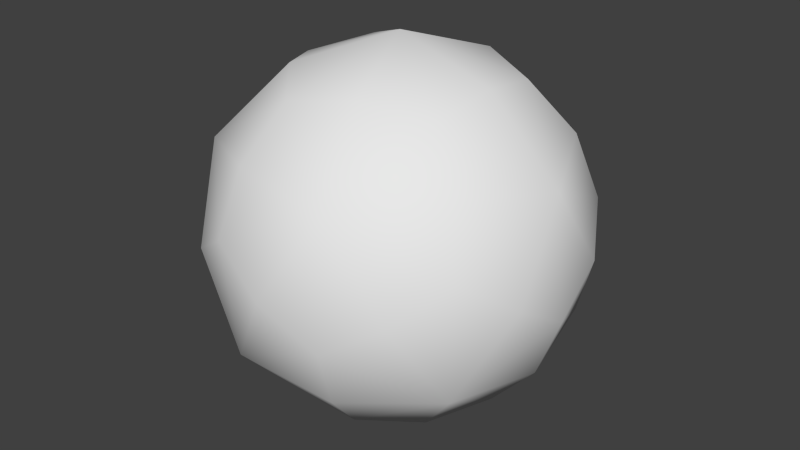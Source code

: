# Source: lightbulb_plants.blend  (saved by Blender 2.73.0; exported with 4.5.12 LTS)
import bpy
from mathutils import Matrix  # noqa: F401  (used for matrix-valued properties, if any)

bpy.ops.wm.read_factory_settings(use_empty=True)
scene = bpy.context.scene
scene.name = 'Scene'

# ---- collections
col_collection_1 = bpy.data.collections.new('Collection 1'); scene.collection.children.link(col_collection_1)

# ---- world
world_world = bpy.data.worlds.new('World'); scene.world = world_world
world_world.color = (0.05088, 0.05088, 0.05088)
world_world.use_sun_shadow = False
world_world.sun_shadow_jitter_overblur = 0.0
world_world.cycles.sampling_method = 'MANUAL'
world_world.cycles.sample_map_resolution = 256

# ---- meshes
me_icosphere_033 = bpy.data.meshes.new('Icosphere.033')
me_icosphere_033.from_pydata([(0.1491, -0.4588, -0.6315), (0.4824, 0.0, -0.6315), (-0.3903, -0.2835, -0.6315), (-0.3903, 0.2835, -0.6315), (0.1491, 0.4588, -0.6315), (0.7805, 0.0, -0.1491), (0.2412, -0.7423, -0.1491), (-0.6315, -0.4588, -0.1491), (-0.6315, 0.4588, -0.1491), (0.2412, 0.7423, -0.1491), (0.6315, -0.4588, 0.1491), (-0.2412, -0.7423, 0.1491), (-0.7805, 0.0, 0.1491), (-0.2412, 0.7423, 0.1491), (0.6315, 0.4588, 0.1491), (0.3903, -0.2835, 0.6315), (-0.1491, -0.4588, 0.6315), (-0.4824, 0.0, 0.6315), (-0.1491, 0.4588, 0.6315), (0.3903, 0.2835, 0.6315), (-0.1294, -0.3982, -0.6775), (0.3388, -0.2461, -0.6775), (0.2094, -0.6444, -0.4187), (0.6775, 0.0, -0.4187), (0.3388, 0.2461, -0.6775), (-0.4187, 0.0, -0.6775), (-0.5481, -0.3982, -0.4187), (-0.1294, 0.3982, -0.6775), (-0.5481, 0.3982, -0.4187), (0.2094, 0.6444, -0.4187), (0.7575, -0.2461, 0.0), (0.7575, 0.2461, 0.0), (0.0, -0.7965, 0.0), (0.4682, -0.6444, 0.0), (-0.7575, -0.2461, 0.0), (-0.4682, -0.6444, 0.0), (-0.4682, 0.6444, 0.0), (-0.7575, 0.2461, 0.0), (0.4682, 0.6444, 0.0), (0.0, 0.7965, 0.0), (0.5481, -0.3982, 0.4187), (-0.2094, -0.6444, 0.4187), (-0.6775, 0.0, 0.4187), (-0.2094, 0.6444, 0.4187), (0.5481, 0.3982, 0.4187), (0.1294, -0.3982, 0.6775), (0.4187, 0.0, 0.6775), (-0.3388, -0.2461, 0.6775), (-0.3388, 0.2461, 0.6775), (0.1294, 0.3982, 0.6775), (3.326e-07, 2.384e-09, -0.8157), (0.5903, -0.4289, -0.3648), (-0.2255, -0.6939, -0.3648), (-0.7296, 0.0, -0.3648), (-0.2255, 0.6939, -0.3648), (0.5903, 0.4289, -0.3648), (0.2255, -0.6939, 0.3648), (-0.5903, -0.4289, 0.3648), (-0.5903, 0.4289, 0.3648), (0.2255, 0.6939, 0.3648), (0.7296, 0.0, 0.3648), (-3.314e-07, 2.384e-09, 0.8157)], [], [(0, 20, 50, 21), (0, 21, 51, 22), (0, 22, 52, 20), (1, 23, 51, 21), (1, 21, 50, 24), (1, 24, 55, 23), (2, 25, 50, 20), (2, 20, 52, 26), (2, 26, 53, 25), (3, 27, 50, 25), (3, 25, 53, 28), (3, 28, 54, 27), (4, 24, 50, 27), (4, 27, 54, 29), (4, 29, 55, 24), (5, 30, 51, 23), (5, 23, 55, 31), (5, 31, 60, 30), (6, 32, 52, 22), (6, 22, 51, 33), (6, 33, 56, 32), (7, 34, 53, 26), (7, 26, 52, 35), (7, 35, 57, 34), (8, 36, 54, 28), (8, 28, 53, 37), (8, 37, 58, 36), (9, 38, 55, 29), (9, 29, 54, 39), (9, 39, 59, 38), (10, 33, 51, 30), (10, 30, 60, 40), (10, 40, 56, 33), (11, 35, 52, 32), (11, 32, 56, 41), (11, 41, 57, 35), (12, 37, 53, 34), (12, 34, 57, 42), (12, 42, 58, 37), (13, 39, 54, 36), (13, 36, 58, 43), (13, 43, 59, 39), (14, 31, 55, 38), (14, 38, 59, 44), (14, 44, 60, 31), (15, 45, 56, 40), (15, 40, 60, 46), (15, 46, 61, 45), (16, 47, 57, 41), (16, 41, 56, 45), (16, 45, 61, 47), (17, 48, 58, 42), (17, 42, 57, 47), (17, 47, 61, 48), (18, 49, 59, 43), (18, 43, 58, 48), (18, 48, 61, 49), (19, 46, 60, 44), (19, 44, 59, 49), (19, 49, 61, 46)])
me_icosphere_033.polygons.foreach_set('use_smooth', [True] * 60)
me_icosphere_033.use_remesh_preserve_volume = False
me_icosphere_033.use_remesh_preserve_attributes = False
me_icosphere_033.use_mirror_vertex_groups = False
me_icosphere_033.update()

# ---- objects
ob_icosphere_031 = bpy.data.objects.new('Icosphere.031', me_icosphere_033)

# ---- transforms, parenting, visibility, modifiers, constraints
ob_icosphere_031.location = (0.0, 0.0, 0.0)
ob_icosphere_031.scale = (1.034, 1.034, 1.034)
ob_icosphere_031.lineart.crease_threshold = 0.0

# ---- collection membership
col_collection_1.objects.link(ob_icosphere_031)

# ---- scene / render settings (as saved in the file)
scene.frame_start = 1; scene.frame_end = 250; scene.frame_set(1)
scene.render.engine = 'BLENDER_EEVEE_NEXT'
scene.render.resolution_percentage = 50
scene.render.dither_intensity = 0.0
scene.cycles.use_denoising = False
scene.cycles.samples = 10
scene.cycles.sampling_pattern = 'TABULATED_SOBOL'
scene.cycles.light_sampling_threshold = 0.0
scene.cycles.use_adaptive_sampling = False
scene.cycles.use_light_tree = False
scene.cycles.blur_glossy = 0.0
scene.cycles.pixel_filter_type = 'GAUSSIAN'
scene.cycles.sample_clamp_indirect = 0.0
scene.view_settings.view_transform = 'Standard'
bpy.context.view_layer.update()

# ---- added for rendering (the .blend has no active camera and no usable light): camera, sun
cam_auto = bpy.data.cameras.new('AutoCamera')
cam_auto.lens = 50.0
cam_auto.sensor_width = 36.0
cam_auto.clip_end = 1000.0
ob_auto_camera = bpy.data.objects.new('AutoCamera', cam_auto)
scene.collection.objects.link(ob_auto_camera)
ob_auto_camera.location = (2.64307, -3.17168, 2.11445)
ob_auto_camera.rotation_euler = (1.09748, -7.21219e-08, 0.694738)
scene.camera = ob_auto_camera
light_auto_sun = bpy.data.lights.new('AutoSun', 'SUN')
light_auto_sun.energy = 3.0
light_auto_sun.angle = 0.0523599
ob_auto_sun = bpy.data.objects.new('AutoSun', light_auto_sun)
scene.collection.objects.link(ob_auto_sun)
ob_auto_sun.rotation_euler = (0.872665, 0.174533, 0.523599)
bpy.context.view_layer.update()
